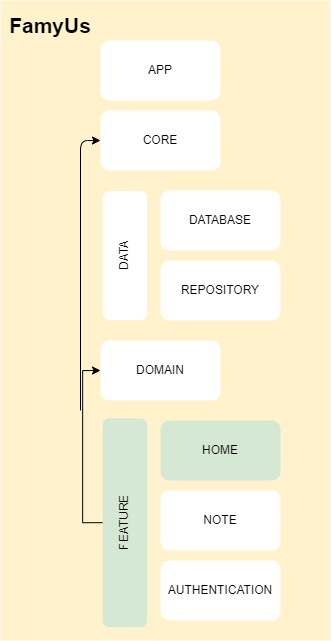

The diagram above was exported from draw.io. Its source (the exported page's mxGraphModel, read from the mxfile embedded in the PNG):
<mxGraphModel dx="1354" dy="1745" grid="1" gridSize="10" guides="1" tooltips="1" connect="1" arrows="1" fold="1" page="1" pageScale="1" pageWidth="850" pageHeight="1100" math="0" shadow="0">
  <root>
    <mxCell id="0" />
    <mxCell id="1" parent="0" />
    <mxCell id="l9TS1NSM70hehsGQjQGI-15" value="" style="rounded=0;whiteSpace=wrap;html=1;strokeColor=none;fillColor=#fff2cc;" parent="1" vertex="1">
      <mxGeometry x="80" y="-10" width="330" height="640" as="geometry" />
    </mxCell>
    <mxCell id="l9TS1NSM70hehsGQjQGI-3" value="&lt;b style=&quot;font-size: 21px;&quot;&gt;FamyUs&lt;/b&gt;" style="text;html=1;strokeColor=none;fillColor=none;align=center;verticalAlign=middle;whiteSpace=wrap;rounded=0;fontSize=21;" parent="1" vertex="1">
      <mxGeometry x="100" width="60" height="30" as="geometry" />
    </mxCell>
    <mxCell id="l9TS1NSM70hehsGQjQGI-5" value="APP" style="rounded=1;whiteSpace=wrap;html=1;strokeColor=none;" parent="1" vertex="1">
      <mxGeometry x="180" y="30" width="120" height="60" as="geometry" />
    </mxCell>
    <mxCell id="_x7RNtQJToDU6tfmcFHI-9" style="edgeStyle=orthogonalEdgeStyle;rounded=1;orthogonalLoop=1;jettySize=auto;html=1;exitX=0;exitY=0.5;exitDx=0;exitDy=0;startArrow=classic;startFill=1;endArrow=none;endFill=0;" edge="1" parent="1" source="l9TS1NSM70hehsGQjQGI-6">
      <mxGeometry relative="1" as="geometry">
        <mxPoint x="160" y="400" as="targetPoint" />
      </mxGeometry>
    </mxCell>
    <mxCell id="l9TS1NSM70hehsGQjQGI-6" value="CORE" style="rounded=1;whiteSpace=wrap;html=1;strokeColor=none;" parent="1" vertex="1">
      <mxGeometry x="180" y="100" width="120" height="60" as="geometry" />
    </mxCell>
    <mxCell id="l9TS1NSM70hehsGQjQGI-7" value="DATA" style="rounded=1;whiteSpace=wrap;html=1;strokeColor=none;rotation=-90;" parent="1" vertex="1">
      <mxGeometry x="140" y="222.82" width="128.75" height="44.37" as="geometry" />
    </mxCell>
    <mxCell id="l9TS1NSM70hehsGQjQGI-8" value="DATABASE" style="rounded=1;whiteSpace=wrap;html=1;strokeColor=none;" parent="1" vertex="1">
      <mxGeometry x="240" y="180" width="120" height="60" as="geometry" />
    </mxCell>
    <mxCell id="l9TS1NSM70hehsGQjQGI-9" value="REPOSITORY" style="rounded=1;whiteSpace=wrap;html=1;strokeColor=none;" parent="1" vertex="1">
      <mxGeometry x="240" y="250" width="120" height="60" as="geometry" />
    </mxCell>
    <mxCell id="l9TS1NSM70hehsGQjQGI-10" value="DOMAIN" style="rounded=1;whiteSpace=wrap;html=1;strokeColor=none;" parent="1" vertex="1">
      <mxGeometry x="180" y="330" width="120" height="60" as="geometry" />
    </mxCell>
    <mxCell id="l9TS1NSM70hehsGQjQGI-11" value="HOME" style="rounded=1;whiteSpace=wrap;html=1;strokeColor=none;fillColor=#d5e8d4;" parent="1" vertex="1">
      <mxGeometry x="240" y="410" width="120" height="60" as="geometry" />
    </mxCell>
    <mxCell id="_x7RNtQJToDU6tfmcFHI-8" style="edgeStyle=orthogonalEdgeStyle;rounded=0;orthogonalLoop=1;jettySize=auto;html=1;exitX=0.5;exitY=0;exitDx=0;exitDy=0;entryX=0;entryY=0.5;entryDx=0;entryDy=0;" edge="1" parent="1" source="l9TS1NSM70hehsGQjQGI-12" target="l9TS1NSM70hehsGQjQGI-10">
      <mxGeometry relative="1" as="geometry" />
    </mxCell>
    <mxCell id="l9TS1NSM70hehsGQjQGI-12" value="FEATURE" style="rounded=1;whiteSpace=wrap;html=1;strokeColor=none;rotation=-90;fillColor=#d5e8d4;" parent="1" vertex="1">
      <mxGeometry x="100" y="490" width="208.75" height="44.37" as="geometry" />
    </mxCell>
    <mxCell id="l9TS1NSM70hehsGQjQGI-13" value="NOTE" style="rounded=1;whiteSpace=wrap;html=1;strokeColor=none;" parent="1" vertex="1">
      <mxGeometry x="240" y="480" width="120" height="60" as="geometry" />
    </mxCell>
    <mxCell id="l9TS1NSM70hehsGQjQGI-14" value="AUTHENTICATION" style="rounded=1;whiteSpace=wrap;html=1;strokeColor=none;" parent="1" vertex="1">
      <mxGeometry x="240" y="550" width="120" height="60" as="geometry" />
    </mxCell>
  </root>
</mxGraphModel>